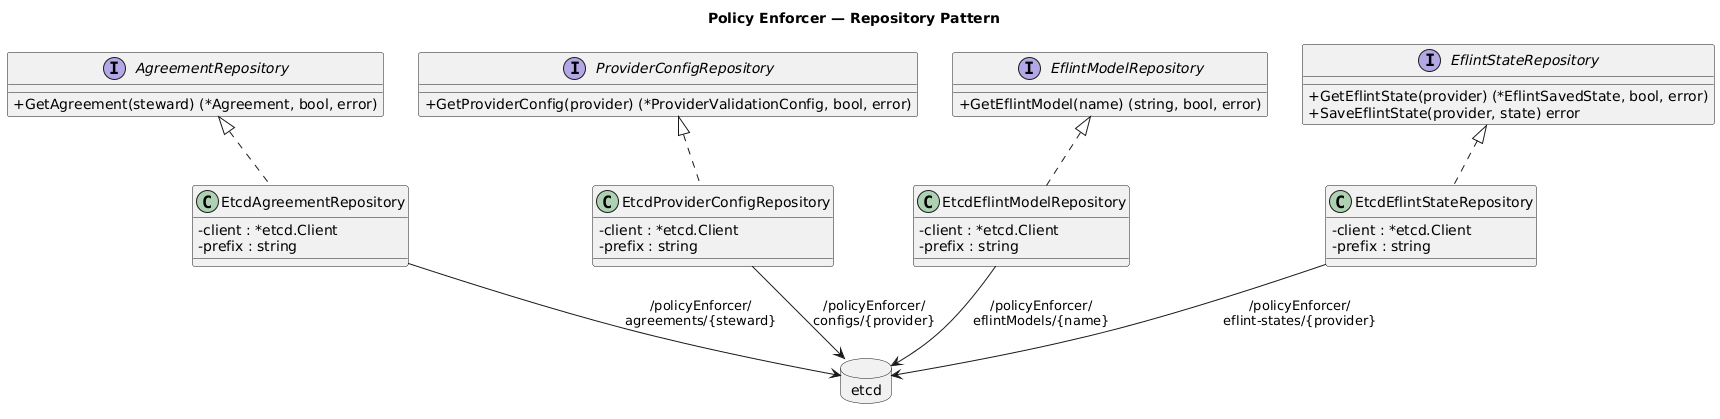

The diagram above was rendered by PlantUML. Its source (embedded in the PNG):
@startuml PE Software Architecture - Repositories
allowmixing

title Policy Enforcer — Repository Pattern

skinparam classAttributeIconSize 0

interface "AgreementRepository" as AR {
    +GetAgreement(steward) (*Agreement, bool, error)
}

interface "ProviderConfigRepository" as PCR {
    +GetProviderConfig(provider) (*ProviderValidationConfig, bool, error)
}

interface "EflintModelRepository" as EMR {
    +GetEflintModel(name) (string, bool, error)
}

interface "EflintStateRepository" as ESR {
    +GetEflintState(provider) (*EflintSavedState, bool, error)
    +SaveEflintState(provider, state) error
}

class "EtcdAgreementRepository" as EAR {
    -client : *etcd.Client
    -prefix : string
}

class "EtcdProviderConfigRepository" as EPCR {
    -client : *etcd.Client
    -prefix : string
}

class "EtcdEflintModelRepository" as EEMR {
    -client : *etcd.Client
    -prefix : string
}

class "EtcdEflintStateRepository" as EESR {
    -client : *etcd.Client
    -prefix : string
}

AR <|.. EAR
PCR <|.. EPCR
EMR <|.. EEMR
ESR <|.. EESR

database "etcd" as etcd

EAR --> etcd : /policyEnforcer/\nagreements/{steward}
EPCR --> etcd : /policyEnforcer/\nconfigs/{provider}
EEMR --> etcd : /policyEnforcer/\neflintModels/{name}
EESR --> etcd : /policyEnforcer/\neflint-states/{provider}

@enduml